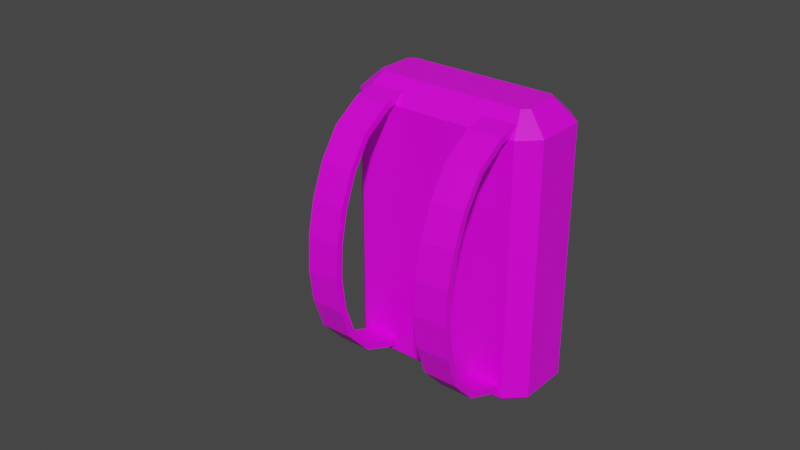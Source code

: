 # Source: Dronepack.blend  (saved by Blender 2.91.10; exported with 4.5.12 LTS)
import bpy
from mathutils import Matrix  # noqa: F401  (used for matrix-valued properties, if any)

bpy.ops.wm.read_factory_settings(use_empty=True)
scene = bpy.context.scene
scene.name = 'Scene'

# ---- collections
col_collection = bpy.data.collections.new('Collection'); scene.collection.children.link(col_collection)

# ---- images (referenced by path relative to the original .blend; pixels are not part of the script)
import os
ASSET_DIR = os.environ.get("B2B_ASSET_DIR", "")  # directory of the original .blend (textures are referenced by path, not embedded)
HERE = os.path.dirname(os.path.abspath(__file__))  # packed textures are extracted next to this script under _unpacked/

def load_image(name, relpath, width, height, colorspace="sRGB"):
    """Load a texture the original file referenced (path relative to the .blend, or extracted next to this script)."""
    p = next((c for c in (os.path.join(HERE, relpath), os.path.join(ASSET_DIR, relpath)) if relpath and os.path.exists(c)), "")
    if p:
        img = bpy.data.images.load(p, check_existing=True)
        img.name = name
    else:  # same state as the original file: an image datablock whose file is absent (Cycles renders it pink)
        img = bpy.data.images.new(name, width, height)
        img.source = "FILE"
        img.filepath = "//" + (relpath or name)
    img.colorspace_settings.name = colorspace
    return img
img_green_team_png = load_image('green_team.png', 'green_team.png', 1024, 1024, 'sRGB')

# ---- materials (node trees are filled in below, after node groups)
mat_material = bpy.data.materials.new('Material')
mat_material.alpha_threshold = 0.0
mat_material.use_transparent_shadow = False
mat_material.line_color = (0.0, 0.0, 0.0, 1.0)

# ---- material node trees
mat_material.use_nodes = True; mat_material.node_tree.nodes.clear()
_N = mat_material.node_tree.nodes; _L = mat_material.node_tree.links
n0 = _N.new('ShaderNodeOutputMaterial'); n0.name = 'Material Output'; n0.location = (300, 300)
n1 = _N.new('ShaderNodeBsdfPrincipled'); n1.name = 'Principled BSDF'; n1.location = (10, 300)
n1.distribution = 'GGX'
n1.subsurface_method = 'BURLEY'
n1.inputs[2].default_value = 0.4
n1.inputs[3].default_value = 1.45
n1.inputs[27].default_value = (0.0, 0.0, 0.0, 1.0)
n1.inputs[28].default_value = 1.0
n2 = _N.new('ShaderNodeTexImage'); n2.name = 'Image Texture'; n2.location = (-280, 280)
n2.image = img_green_team_png
_L.new(n1.outputs[0], n0.inputs[0])
_L.new(n2.outputs[0], n1.inputs[0])
n0.is_active_output = True

# ---- world
world_world = bpy.data.worlds.new('World'); scene.world = world_world
world_world.use_nodes = True; world_world.node_tree.nodes.clear()
_N = world_world.node_tree.nodes; _L = world_world.node_tree.links
n0 = _N.new('ShaderNodeOutputWorld'); n0.name = 'World Output'; n0.location = (300, 300)
n1 = _N.new('ShaderNodeBackground'); n1.name = 'Background'; n1.location = (10, 300)
n1.inputs[0].default_value = (0.05088, 0.05088, 0.05088, 1.0)
_L.new(n1.outputs[0], n0.inputs[0])
n0.is_active_output = True
world_world.color = (0.05088, 0.05088, 0.05088)
world_world.use_sun_shadow = False
world_world.sun_shadow_jitter_overblur = 0.0

# ---- meshes
me_cube = bpy.data.meshes.new('Cube')
me_cube.from_pydata([(0.0, -0.1814, 1.014), (0.0, -0.3351, 0.86), (0.0, 0.3351, 0.86), (0.0, 0.1814, 1.014), (-0.5765, 0.1814, 1.014), (-0.6401, 0.3351, 0.86), (-0.6234, 0.1345, 1.014), (-0.7771, 0.1981, 0.86), (-0.6234, -0.1345, 1.014), (-0.7771, -0.1981, 0.86), (-0.5765, -0.1814, 1.014), (-0.6401, -0.3351, 0.86), (0.0, 0.2966, -1.161), (0.0, 0.3351, -1.122), (0.0, -0.3351, -1.122), (0.0, -0.2966, -1.161), (-0.7386, 0.1822, -1.161), (-0.7771, 0.1981, -1.122), (-0.6401, 0.3351, -1.122), (-0.6242, 0.2966, -1.161), (-0.6242, -0.2966, -1.161), (-0.6401, -0.3351, -1.122), (-0.7771, -0.1981, -1.122), (-0.7386, -0.1822, -1.161), (-0.6401, 0.3351, -0.7919), (-0.6401, 0.3351, -0.4616), (-0.6401, 0.3351, -0.1312), (-0.6401, 0.3351, 0.1992), (-0.6401, 0.3351, 0.5296), (0.0, 0.3351, 0.5296), (0.0, 0.3351, 0.1992), (0.0, 0.3351, -0.1312), (0.0, 0.3351, -0.4616), (0.0, 0.3351, -0.7919), (0.0, -0.3351, -0.7919), (0.0, -0.3351, -0.4616), (0.0, -0.3351, -0.1312), (0.0, -0.3351, 0.1992), (0.0, -0.3351, 0.5296), (-0.6401, -0.3351, 0.5296), (-0.6401, -0.3351, 0.1992), (-0.6401, -0.3351, -0.1312), (-0.6401, -0.3351, -0.4616), (-0.6401, -0.3351, -0.7919), (-0.7771, 0.1981, -0.7919), (-0.7771, 0.1981, -0.4616), (-0.7771, 0.1981, -0.1312), (-0.7771, 0.1981, 0.1992), (-0.7771, 0.1981, 0.5296), (-0.7771, -0.1981, -0.7919), (-0.7771, -0.1981, -0.4616), (-0.7771, -0.1981, -0.1312), (-0.7771, -0.1981, 0.1992), (-0.7771, -0.1981, 0.5296), (-0.594, 0.3351, -0.7459), (-0.594, 0.3351, -0.5076), (-0.04608, 0.3351, -0.5076), (-0.04608, 0.3351, -0.7459), (-0.594, 0.3351, -0.4155), (-0.594, 0.3351, -0.1773), (-0.04608, 0.3351, -0.1773), (-0.04608, 0.3351, -0.4155), (-0.594, 0.3351, -0.0851), (-0.594, 0.3351, 0.1531), (-0.04608, 0.3351, 0.1531), (-0.04608, 0.3351, -0.0851), (-0.594, 0.3351, 0.2453), (-0.594, 0.3351, 0.4835), (-0.04608, 0.3351, 0.4835), (-0.04608, 0.3351, 0.2453), (-0.04608, 0.2561, 0.4835), (-0.04608, 0.2561, 0.2453), (-0.04608, 0.2561, 0.1531), (-0.04608, 0.2561, -0.0851), (-0.04608, 0.2561, -0.1773), (-0.04608, 0.2561, -0.4155), (-0.04608, 0.2561, -0.5076), (-0.04608, 0.2561, -0.7459), (-0.594, 0.2561, -0.7459), (-0.594, 0.2561, -0.5076), (-0.594, 0.2561, -0.4155), (-0.594, 0.2561, -0.1773), (-0.594, 0.2561, -0.0851), (-0.594, 0.2561, 0.1531), (-0.594, 0.2561, 0.2453), (-0.594, 0.2561, 0.4835), (-0.5544, 0.2561, -0.6267), (-0.08572, 0.2561, -0.5473), (-0.08572, 0.2561, -0.7062), (-0.5544, 0.2561, -0.2964), (-0.08572, 0.2561, -0.2169), (-0.08572, 0.2561, -0.3758), (-0.5544, 0.2561, 0.03401), (-0.08572, 0.2561, 0.1135), (-0.08572, 0.2561, -0.04546), (-0.5544, 0.2561, 0.3644), (-0.08572, 0.2561, 0.4439), (-0.08572, 0.2561, 0.2849), (-0.5544, 0.3869, -0.6267), (-0.3048, 0.4286, -0.6267), (-0.1274, 0.4286, -0.6568), (-0.08572, 0.3869, -0.7062), (-0.1274, 0.4286, -0.5967), (-0.08572, 0.3869, -0.5473), (-0.5544, 0.3869, -0.2964), (-0.3048, 0.4286, -0.2964), (-0.1274, 0.4286, -0.3265), (-0.08572, 0.3869, -0.3758), (-0.1274, 0.4286, -0.2663), (-0.08572, 0.3869, -0.2169), (-0.5544, 0.3869, 0.03401), (-0.3048, 0.4286, 0.03401), (-0.1274, 0.4286, 0.003928), (-0.08572, 0.3869, -0.04546), (-0.1274, 0.4286, 0.06409), (-0.08572, 0.3869, 0.1135), (-0.3048, 0.4286, 0.3644), (-0.5544, 0.3869, 0.3644), (-0.1274, 0.4286, 0.3343), (-0.08572, 0.3869, 0.2849), (-0.1274, 0.4286, 0.3945), (-0.08572, 0.3869, 0.4439)], [], [(28, 5, 2, 29), (38, 1, 11, 39), (3, 4, 6, 8, 10, 0), (39, 11, 9, 53), (53, 9, 7, 48), (10, 8, 9, 11), (6, 4, 5, 7), (4, 3, 2, 5), (8, 6, 7, 9), (11, 1, 0, 10), (24, 18, 17, 44), (23, 20, 21, 22), (19, 16, 17, 18), (12, 19, 18, 13), (16, 23, 22, 17), (14, 21, 20, 15), (16, 19, 12, 15, 20, 23), (5, 28, 48, 7), (28, 27, 47, 48), (27, 26, 46, 47), (26, 25, 45, 46), (25, 24, 44, 45), (22, 49, 44, 17), (49, 50, 45, 44), (50, 51, 46, 45), (51, 52, 47, 46), (52, 53, 48, 47), (21, 43, 49, 22), (43, 42, 50, 49), (42, 41, 51, 50), (41, 40, 52, 51), (40, 39, 53, 52), (14, 34, 43, 21), (34, 35, 42, 43), (35, 36, 41, 42), (36, 37, 40, 41), (37, 38, 39, 40), (18, 24, 33, 13), (62, 63, 83, 82), (57, 54, 78, 77), (58, 59, 81, 80), (54, 55, 79, 78), (24, 25, 55, 54), (25, 32, 56, 55), (32, 33, 57, 56), (33, 24, 54, 57), (25, 26, 59, 58), (26, 31, 60, 59), (31, 32, 61, 60), (32, 25, 58, 61), (26, 27, 63, 62), (27, 30, 64, 63), (30, 31, 65, 64), (31, 26, 62, 65), (27, 28, 67, 66), (28, 29, 68, 67), (29, 30, 69, 68), (30, 27, 66, 69), (93, 94, 113, 115), (91, 89, 104, 107), (95, 96, 121, 117), (90, 91, 107, 109), (61, 58, 80, 75), (66, 67, 85, 84), (55, 56, 76, 79), (65, 62, 82, 73), (59, 60, 74, 81), (69, 66, 84, 71), (68, 69, 71, 70), (63, 64, 72, 83), (67, 68, 70, 85), (64, 65, 73, 72), (60, 61, 75, 74), (56, 57, 77, 76), (78, 79, 86), (79, 76, 87, 86), (76, 77, 88, 87), (77, 78, 86, 88), (80, 81, 89), (81, 74, 90, 89), (74, 75, 91, 90), (75, 80, 89, 91), (82, 83, 92), (83, 72, 93, 92), (72, 73, 94, 93), (73, 82, 92, 94), (84, 85, 95), (85, 70, 96, 95), (70, 71, 97, 96), (71, 84, 95, 97), (86, 87, 103, 98), (89, 90, 109, 104), (92, 93, 115, 110), (97, 95, 117, 119), (94, 92, 110, 113), (96, 97, 119, 121), (116, 120, 118), (99, 102, 100), (105, 108, 106), (87, 88, 101, 103), (111, 114, 112), (99, 100, 101, 98), (103, 101, 100, 102), (105, 106, 107, 104), (109, 107, 106, 108), (111, 112, 113, 110), (115, 113, 112, 114), (116, 118, 119, 117), (121, 119, 118, 120), (104, 109, 108, 105), (110, 115, 114, 111), (98, 103, 102, 99), (117, 121, 120, 116), (88, 86, 98, 101)])
_uv = me_cube.uv_layers.new(name='UVMap')
_uv.uv.foreach_set('vector', [0.1758, 0.6719, 0.1758, 0.6719, 0.1758, 0.6719, 0.1758, 0.6719, 0.1758, 0.6719, 0.1758, 0.6719, 0.1758, 0.6719, 0.1758, 0.6719, 0.1758, 0.6719, 0.1758, 0.6719, 0.1758, 0.6719, 0.1758, 0.6719, 0.1758, 0.6719, 0.1758, 0.6719, 0.1758, 0.6719, 0.1758, 0.6719, 0.1758, 0.6719, 0.1758, 0.6719, 0.1758, 0.6719, 0.1758, 0.6719, 0.1758, 0.6719, 0.1758, 0.6719, 0.1758, 0.6719, 0.1758, 0.6719, 0.1758, 0.6719, 0.1758, 0.6719, 0.1758, 0.6719, 0.1758, 0.6719, 0.1758, 0.6719, 0.1758, 0.6719, 0.1758, 0.6719, 0.1758, 0.6719, 0.1758, 0.6719, 0.1758, 0.6719, 0.1758, 0.6719, 0.1758, 0.6719, 0.1758, 0.6719, 0.1758, 0.6719, 0.1758, 0.6719, 0.1758, 0.6719, 0.1758, 0.6719, 0.1758, 0.6719, 0.1758, 0.6719, 0.1758, 0.6719, 0.1758, 0.6719, 0.1758, 0.6719, 0.1758, 0.6719, 0.1758, 0.6719, 0.1758, 0.6719, 0.1758, 0.6719, 0.1758, 0.6719, 0.1758, 0.6719, 0.1758, 0.6719, 0.1758, 0.6719, 0.1758, 0.6719, 0.1758, 0.6719, 0.1758, 0.6719, 0.1758, 0.6719, 0.1758, 0.6719, 0.1758, 0.6719, 0.1758, 0.6719, 0.1758, 0.6719, 0.1758, 0.6719, 0.1758, 0.6719, 0.1758, 0.6719, 0.1758, 0.6719, 0.1758, 0.6719, 0.1758, 0.6719, 0.1758, 0.6719, 0.1758, 0.6719, 0.1758, 0.6719, 0.1758, 0.6719, 0.1758, 0.6719, 0.1758, 0.6719, 0.1758, 0.6719, 0.1758, 0.6719, 0.1758, 0.6719, 0.1758, 0.6719, 0.1758, 0.6719, 0.1758, 0.6719, 0.1758, 0.6719, 0.1758, 0.6719, 0.1758, 0.6719, 0.1758, 0.6719, 0.1758, 0.6719, 0.1758, 0.6719, 0.1758, 0.6719, 0.1758, 0.6719, 0.1758, 0.6719, 0.1758, 0.6719, 0.1758, 0.6719, 0.1758, 0.6719, 0.1758, 0.6719, 0.1758, 0.6719, 0.1758, 0.6719, 0.1758, 0.6719, 0.1758, 0.6719, 0.1758, 0.6719, 0.1758, 0.6719, 0.1758, 0.6719, 0.1758, 0.6719, 0.1758, 0.6719, 0.1758, 0.6719, 0.1758, 0.6719, 0.1758, 0.6719, 0.1758, 0.6719, 0.1758, 0.6719, 0.1758, 0.6719, 0.1758, 0.6719, 0.1758, 0.6719, 0.1758, 0.6719, 0.1758, 0.6719, 0.1758, 0.6719, 0.1758, 0.6719, 0.1758, 0.6719, 0.1758, 0.6719, 0.1758, 0.6719, 0.1758, 0.6719, 0.1758, 0.6719, 0.1758, 0.6719, 0.1758, 0.6719, 0.1758, 0.6719, 0.1758, 0.6719, 0.1758, 0.6719, 0.1758, 0.6719, 0.1758, 0.6719, 0.1758, 0.6719, 0.1758, 0.6719, 0.1758, 0.6719, 0.1758, 0.6719, 0.1758, 0.6719, 0.1758, 0.6719, 0.1758, 0.6719, 0.1758, 0.6719, 0.1758, 0.6719, 0.1758, 0.6719, 0.1758, 0.6719, 0.1758, 0.6719, 0.1758, 0.6719, 0.1758, 0.6719, 0.1758, 0.6719, 0.1758, 0.6719, 0.1758, 0.6719, 0.1758, 0.6719, 0.1758, 0.6719, 0.1758, 0.6719, 0.1758, 0.6719, 0.1758, 0.6719, 0.1758, 0.6719, 0.1758, 0.6719, 0.1758, 0.6719, 0.1758, 0.6719, 0.1758, 0.6719, 0.1758, 0.6719, 0.1758, 0.6719, 0.1758, 0.6719, 0.1758, 0.6719, 0.1758, 0.6719, 0.1758, 0.6719, 0.1758, 0.6719, 0.1758, 0.6719, 0.1758, 0.6719, 0.1758, 0.6719, 0.1758, 0.6719, 0.1758, 0.6719, 0.1758, 0.6719, 0.1758, 0.6719, 0.1758, 0.6719, 0.1758, 0.6719, 0.1758, 0.6719, 0.1758, 0.6719, 0.1758, 0.6719, 0.1758, 0.6719, 0.1758, 0.6719, 0.1758, 0.6719, 0.1758, 0.6719, 0.1758, 0.6719, 0.1758, 0.6719, 0.1758, 0.6719, 0.1758, 0.6719, 0.1758, 0.6719, 0.1758, 0.6719, 0.1758, 0.6719, 0.1758, 0.6719, 0.1758, 0.6719, 0.1758, 0.6719, 0.1758, 0.6719, 0.1758, 0.6719, 0.1758, 0.6719, 0.1758, 0.6719, 0.1758, 0.6719, 0.1758, 0.6719, 0.1758, 0.6719, 0.1758, 0.6719, 0.1758, 0.6719, 0.1758, 0.6719, 0.1758, 0.6719, 0.1758, 0.6719, 0.1758, 0.6719, 0.1758, 0.6719, 0.1758, 0.6719, 0.1758, 0.6719, 0.1758, 0.6719, 0.1758, 0.6719, 0.1758, 0.6719, 0.1758, 0.6719, 0.1758, 0.6719, 0.1758, 0.6719, 0.1758, 0.6719, 0.1758, 0.6719, 0.1758, 0.6719, 0.1758, 0.6719, 0.1758, 0.6719, 0.1758, 0.6719, 0.1758, 0.6719, 0.1758, 0.6719, 0.1758, 0.6719, 0.1758, 0.6719, 0.1758, 0.6719, 0.1758, 0.6719, 0.1758, 0.6719, 0.1758, 0.6719, 0.1758, 0.6719, 0.1758, 0.6719, 0.1758, 0.6719, 0.1758, 0.6719, 0.1758, 0.6719, 0.1758, 0.6719, 0.1758, 0.6719, 0.1758, 0.6719, 0.1758, 0.6719, 0.1758, 0.6719, 0.1758, 0.6719, 0.1758, 0.6719, 0.1758, 0.6719, 0.1758, 0.6719, 0.8487, 0.6969, 0.8487, 0.6969, 0.8487, 0.6969, 0.8487, 0.6969, 0.8487, 0.6969, 0.8487, 0.6969, 0.8487, 0.6969, 0.8487, 0.6969, 0.8487, 0.6969, 0.8487, 0.6969, 0.8487, 0.6969, 0.8487, 0.6969, 0.8487, 0.6969, 0.8487, 0.6969, 0.8487, 0.6969, 0.8487, 0.6969, 0.1758, 0.6719, 0.1758, 0.6719, 0.1758, 0.6719, 0.1758, 0.6719, 0.1758, 0.6719, 0.1758, 0.6719, 0.1758, 0.6719, 0.1758, 0.6719, 0.1758, 0.6719, 0.1758, 0.6719, 0.1758, 0.6719, 0.1758, 0.6719, 0.1758, 0.6719, 0.1758, 0.6719, 0.1758, 0.6719, 0.1758, 0.6719, 0.1758, 0.6719, 0.1758, 0.6719, 0.1758, 0.6719, 0.1758, 0.6719, 0.1758, 0.6719, 0.1758, 0.6719, 0.1758, 0.6719, 0.1758, 0.6719, 0.1758, 0.6719, 0.1758, 0.6719, 0.1758, 0.6719, 0.1758, 0.6719, 0.1758, 0.6719, 0.1758, 0.6719, 0.1758, 0.6719, 0.1758, 0.6719, 0.1758, 0.6719, 0.1758, 0.6719, 0.1758, 0.6719, 0.1758, 0.6719, 0.1758, 0.6719, 0.1758, 0.6719, 0.1758, 0.6719, 0.1758, 0.6719, 0.1758, 0.6719, 0.1758, 0.6719, 0.1758, 0.6719, 0.1758, 0.6719, 0.1758, 0.6719, 0.1758, 0.6719, 0.1758, 0.6719, 0.1758, 0.6719, 0.8045, 0.9011, 0.8045, 0.9011, 0.8045, 0.9011, 0.8045, 0.9011, 0.8045, 0.9011, 0.8045, 0.9011, 0.8045, 0.9011, 0.8045, 0.9011, 0.8045, 0.9011, 0.8045, 0.9011, 0.8045, 0.9011, 0.8045, 0.9011, 0.8045, 0.9011, 0.8045, 0.9011, 0.8045, 0.9011, 0.8045, 0.9011, 0.8045, 0.9011, 0.8045, 0.9011, 0.8045, 0.9011, 0.8045, 0.9011, 0.8045, 0.9011, 0.8045, 0.9011, 0.8045, 0.9011, 0.8045, 0.9011, 0.8045, 0.9011, 0.8045, 0.9011, 0.8045, 0.9011, 0.8045, 0.9011, 0.8045, 0.9011, 0.8045, 0.9011, 0.8045, 0.9011, 0.8045, 0.9011, 0.8045, 0.9011, 0.8045, 0.9011, 0.8045, 0.9011, 0.8045, 0.9011, 0.8045, 0.9011, 0.8045, 0.9011, 0.8045, 0.9011, 0.8045, 0.9011, 0.8045, 0.9011, 0.8045, 0.9011, 0.8045, 0.9011, 0.8045, 0.9011, 0.8045, 0.9011, 0.8045, 0.9011, 0.8045, 0.9011, 0.8045, 0.9011, 0.8045, 0.9011, 0.8045, 0.9011, 0.8045, 0.9011, 0.8045, 0.9011, 0.8045, 0.9011, 0.8045, 0.9011, 0.8045, 0.9011, 0.8045, 0.9011, 0.8045, 0.9011, 0.8045, 0.9011, 0.8045, 0.9011, 0.8045, 0.9011, 0.8487, 0.6969, 0.8487, 0.6969, 0.8487, 0.6969, 0.8487, 0.6969, 0.8487, 0.6969, 0.8487, 0.6969, 0.8487, 0.6969, 0.8487, 0.6969, 0.8487, 0.6969, 0.8487, 0.6969, 0.8487, 0.6969, 0.8487, 0.6969, 0.8487, 0.6969, 0.8487, 0.6969, 0.8487, 0.6969, 0.8487, 0.6969, 0.8487, 0.6969, 0.8487, 0.6969, 0.8487, 0.6969, 0.8487, 0.6969, 0.8487, 0.6969, 0.8487, 0.6969, 0.8487, 0.6969, 0.8487, 0.6969, 0.8487, 0.6969, 0.8487, 0.6969, 0.8487, 0.6969, 0.8487, 0.6969, 0.8487, 0.6969, 0.8487, 0.6969, 0.8487, 0.6969, 0.8487, 0.6969, 0.8487, 0.6969, 0.8487, 0.6969, 0.8487, 0.6969, 0.8487, 0.6969, 0.8487, 0.6969, 0.8487, 0.6969, 0.8487, 0.6969, 0.8487, 0.6969, 0.8487, 0.6969, 0.8487, 0.6969, 0.8487, 0.6969, 0.8487, 0.6969, 0.8487, 0.6969, 0.8487, 0.6969, 0.8487, 0.6969, 0.8487, 0.6969, 0.8487, 0.6969, 0.8487, 0.6969, 0.8487, 0.6969, 0.8487, 0.6969, 0.8487, 0.6969, 0.8487, 0.6969, 0.8487, 0.6969, 0.8487, 0.6969, 0.8487, 0.6969, 0.8487, 0.6969, 0.8487, 0.6969, 0.8487, 0.6969, 0.8487, 0.6969, 0.8487, 0.6969, 0.8487, 0.6969, 0.8487, 0.6969, 0.8487, 0.6969, 0.8487, 0.6969, 0.8487, 0.6969, 0.8487, 0.6969, 0.8487, 0.6969, 0.8487, 0.6969, 0.8487, 0.6969, 0.8487, 0.6969, 0.8487, 0.6969, 0.8487, 0.6969, 0.8487, 0.6969, 0.8487, 0.6969, 0.8487, 0.6969, 0.8487, 0.6969, 0.8487, 0.6969, 0.8487, 0.6969, 0.8487, 0.6969, 0.8487, 0.6969, 0.8487, 0.6969, 0.8487, 0.6969, 0.8487, 0.6969, 0.8487, 0.6969, 0.8487, 0.6969, 0.8487, 0.6969, 0.8487, 0.6969, 0.8487, 0.6969, 0.8487, 0.6969, 0.8487, 0.6969])
me_cube.materials.append(mat_material)
me_cube.use_remesh_preserve_volume = False
me_cube.use_remesh_preserve_attributes = False
me_cube.use_mirror_vertex_groups = False
me_cube.update()
me_cube_002 = bpy.data.meshes.new('Cube.002')
me_cube_002.from_pydata([(-0.1293, -0.1318, 0.6809), (-0.1293, -0.1318, 0.7332), (-0.1293, 0.1318, 0.6809), (-0.1293, 0.1318, 0.7332), (0.1293, -0.1318, 0.6809), (0.1293, -0.1318, 0.7332), (0.1293, 0.1318, 0.6809), (0.1293, 0.1318, 0.7332)], [], [(0, 1, 3, 2), (2, 3, 7, 6), (6, 7, 5, 4), (4, 5, 1, 0), (2, 6, 4, 0), (7, 3, 1, 5)])
_uv = me_cube_002.uv_layers.new(name='UVMap')
_uv.uv.foreach_set('vector', [0.899, 0.9095, 0.899, 0.9095, 0.899, 0.9095, 0.899, 0.9095, 0.899, 0.9095, 0.899, 0.9095, 0.899, 0.9095, 0.899, 0.9095, 0.899, 0.9095, 0.899, 0.9095, 0.899, 0.9095, 0.899, 0.9095, 0.899, 0.9095, 0.899, 0.9095, 0.899, 0.9095, 0.899, 0.9095, 0.899, 0.9095, 0.899, 0.9095, 0.899, 0.9095, 0.899, 0.9095, 0.899, 0.9095, 0.899, 0.9095, 0.899, 0.9095, 0.899, 0.9095])
me_cube_002.materials.append(mat_material)
me_cube_002.use_remesh_fix_poles = True
me_cube_002.use_remesh_preserve_attributes = False
me_cube_002.use_mirror_vertex_groups = False
me_cube_002.update()

# ---- curves / text
cu_beziercurve = bpy.data.curves.new('BezierCurve', 'CURVE')
cu_beziercurve.dimensions = '3D'
_sp = cu_beziercurve.splines.new('BEZIER'); _sp.bezier_points.add(1)
_sp.bezier_points.foreach_set('co', [-0.008574, -0.0005442, 1.701, -0.006638, 0.0, -0.2331])
_sp.bezier_points.foreach_set('handle_left', [-0.008574, 0.7066, 1.701, -0.006638, -1.0, -0.2331])
_sp.bezier_points.foreach_set('handle_right', [-0.008574, -0.7077, 1.701, -0.006638, 1.0, -0.2331])
for _p, _l, _r in zip(_sp.bezier_points, ['ALIGNED', 'ALIGNED'], ['ALIGNED', 'ALIGNED']): _p.handle_left_type = _l; _p.handle_right_type = _r
_sp.order_u = 0
_sp.order_v = 0
cu_beziercurve.use_path = True
cu_beziercurve.use_path_clamp = True
cu_beziercurve.fill_mode = 'FULL'

# ---- objects
ob_cube = bpy.data.objects.new('Cube', me_cube)
ob_cube_001 = bpy.data.objects.new('Cube.001', me_cube_002)
ob_beziercurve = bpy.data.objects.new('BezierCurve', cu_beziercurve)

# ---- transforms, parenting, visibility, modifiers, constraints
ob_cube.location = (0.0, 0.0, 0.0)
ob_cube.lock_rotations_4d = False
ob_cube.empty_display_type = 'ARROWS'
ob_cube.lineart.crease_threshold = 0.0
_m = ob_cube.modifiers.new('Mirror', 'MIRROR')
_m.use_clip = True
ob_cube_001.location = (-0.4447, -0.3014, -1.502)
ob_cube_001.lineart.crease_threshold = 0.0
_m = ob_cube_001.modifiers.new('Array', 'ARRAY')
_m.count = 11
_m = ob_cube_001.modifiers.new('Curve', 'CURVE')
_m.object = ob_beziercurve
_m = ob_cube_001.modifiers.new('Array.001', 'ARRAY')
_m.relative_offset_displace = (3.55, 0.0, 0.0)
ob_beziercurve.parent = ob_cube_001
ob_beziercurve.matrix_parent_inverse = Matrix(((1.0, -0.0, -0.0, -0.0), (-0.0, 1.0, 0.0, 0.9299), (-0.0, -0.0, 1.0, -0.0), (-0.0, 0.0, -0.0, 1.0)))
ob_beziercurve.location = (0.0, -0.9135, 0.6938)
ob_beziercurve.lineart.crease_threshold = 0.0

# ---- collection membership
col_collection.objects.link(ob_cube)
col_collection.objects.link(ob_cube_001)
col_collection.objects.link(ob_beziercurve)

# ---- scene / render settings (as saved in the file)
scene.frame_start = 1; scene.frame_end = 250; scene.frame_set(1)
scene.render.engine = 'BLENDER_EEVEE_NEXT'
scene.cycles.use_denoising = False
scene.cycles.samples = 128
scene.cycles.sampling_pattern = 'TABULATED_SOBOL'
scene.cycles.use_adaptive_sampling = False
scene.cycles.use_light_tree = False
scene.view_settings.view_transform = 'Filmic'
bpy.context.view_layer.update()

# ---- added for rendering (the .blend has no active camera and no usable light): camera, sun
cam_auto = bpy.data.cameras.new('AutoCamera')
cam_auto.lens = 50.0
cam_auto.sensor_width = 36.0
cam_auto.clip_end = 1000.0
ob_auto_camera = bpy.data.objects.new('AutoCamera', cam_auto)
scene.collection.objects.link(ob_auto_camera)
ob_auto_camera.location = (4.23689, -5.77527, 3.58583)
ob_auto_camera.rotation_euler = (1.09748, -7.21219e-08, 0.694738)
scene.camera = ob_auto_camera
light_auto_sun = bpy.data.lights.new('AutoSun', 'SUN')
light_auto_sun.energy = 3.0
light_auto_sun.angle = 0.0523599
ob_auto_sun = bpy.data.objects.new('AutoSun', light_auto_sun)
scene.collection.objects.link(ob_auto_sun)
ob_auto_sun.rotation_euler = (0.872665, 0.174533, 0.523599)
bpy.context.view_layer.update()
